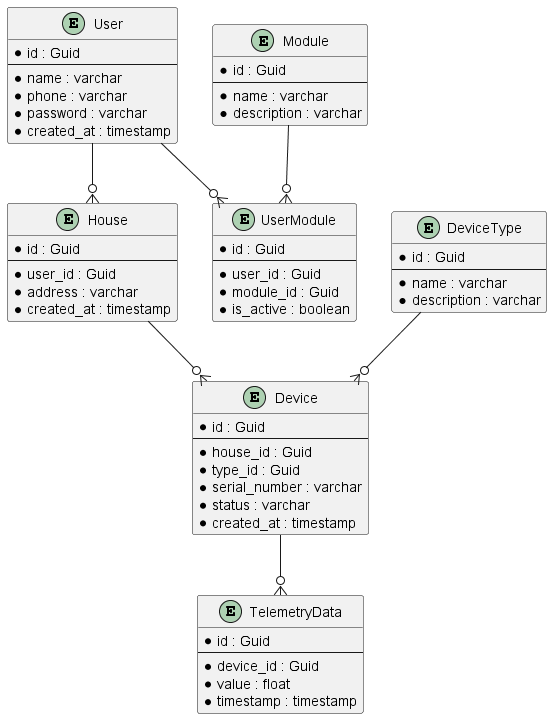

The diagram above was rendered by PlantUML. Its source (embedded in the PNG):
@startuml er_diagram

entity User {
  *id : Guid
  --
  *name : varchar
  *phone : varchar
  *password : varchar
  *created_at : timestamp
}

entity House {
  *id : Guid
  --
  *user_id : Guid
  *address : varchar
  *created_at : timestamp
}

entity DeviceType {
  *id : Guid
  --
  *name : varchar
  *description : varchar
}

entity Device {
  *id : Guid
  --
  *house_id : Guid
  *type_id : Guid
  *serial_number : varchar
  *status : varchar
  *created_at : timestamp
}

entity TelemetryData {
  *id : Guid
  --
  *device_id : Guid
  *value : float
  *timestamp : timestamp
}

entity Module {
  *id : Guid
  --
  *name : varchar
  *description : varchar
}

entity UserModule {
  *id : Guid
  --
  *user_id : Guid
  *module_id : Guid
  *is_active : boolean
}

User --o{ House
House --o{ Device
DeviceType--o{ Device
Device --o{ TelemetryData
User --o{ UserModule
Module --o{ UserModule

@enduml